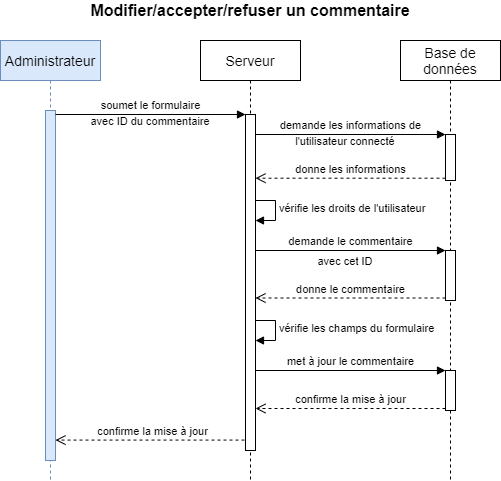

The diagram above was exported from draw.io. Its source (the exported page's mxGraphModel, read from the mxfile embedded in the PNG):
<mxGraphModel dx="962" dy="632" grid="1" gridSize="10" guides="1" tooltips="1" connect="1" arrows="1" fold="1" page="1" pageScale="1" pageWidth="1169" pageHeight="827" math="0" shadow="0">
  <root>
    <mxCell id="0" />
    <mxCell id="1" parent="0" />
    <mxCell id="FcuyIuyQRbHfc8d0Udx3-1" value="confirme la mise à jour" style="html=1;verticalAlign=bottom;endArrow=open;dashed=1;endSize=8;exitX=0.5;exitY=0.969;exitDx=0;exitDy=0;exitPerimeter=0;" parent="1" source="FcuyIuyQRbHfc8d0Udx3-7" target="FcuyIuyQRbHfc8d0Udx3-5" edge="1">
      <mxGeometry relative="1" as="geometry">
        <mxPoint x="140" y="477" as="targetPoint" />
      </mxGeometry>
    </mxCell>
    <mxCell id="FcuyIuyQRbHfc8d0Udx3-2" value="vérifie les droits de l'utilisateur" style="edgeStyle=orthogonalEdgeStyle;html=1;align=left;spacingLeft=2;endArrow=block;rounded=0;entryX=1;entryY=0;" parent="1" edge="1">
      <mxGeometry relative="1" as="geometry">
        <mxPoint x="290" y="240" as="sourcePoint" />
        <Array as="points">
          <mxPoint x="315" y="240" />
        </Array>
        <mxPoint x="295" y="260" as="targetPoint" />
      </mxGeometry>
    </mxCell>
    <mxCell id="FcuyIuyQRbHfc8d0Udx3-3" value="vérifie les champs du formulaire" style="edgeStyle=orthogonalEdgeStyle;html=1;align=left;spacingLeft=2;endArrow=block;rounded=0;entryX=1;entryY=0;" parent="1" edge="1">
      <mxGeometry relative="1" as="geometry">
        <mxPoint x="290" y="360" as="sourcePoint" />
        <Array as="points">
          <mxPoint x="315" y="360" />
        </Array>
        <mxPoint x="295" y="380" as="targetPoint" />
      </mxGeometry>
    </mxCell>
    <mxCell id="FcuyIuyQRbHfc8d0Udx3-4" value="&lt;font style=&quot;font-size: 14px&quot;&gt;Administrateur&lt;/font&gt;" style="shape=umlLifeline;perimeter=lifelinePerimeter;whiteSpace=wrap;html=1;container=1;collapsible=0;recursiveResize=0;outlineConnect=0;fillColor=#dae8fc;strokeColor=#6c8ebf;" parent="1" vertex="1">
      <mxGeometry x="40" y="80" width="100" height="440" as="geometry" />
    </mxCell>
    <mxCell id="FcuyIuyQRbHfc8d0Udx3-5" value="" style="html=1;points=[];perimeter=orthogonalPerimeter;fillColor=#dae8fc;strokeColor=#6c8ebf;" parent="FcuyIuyQRbHfc8d0Udx3-4" vertex="1">
      <mxGeometry x="45" y="70" width="10" height="350" as="geometry" />
    </mxCell>
    <mxCell id="FcuyIuyQRbHfc8d0Udx3-6" value="&lt;font style=&quot;font-size: 14px&quot;&gt;Serveur&lt;/font&gt;" style="shape=umlLifeline;perimeter=lifelinePerimeter;whiteSpace=wrap;html=1;container=1;collapsible=0;recursiveResize=0;outlineConnect=0;" parent="1" vertex="1">
      <mxGeometry x="240" y="80" width="100" height="440" as="geometry" />
    </mxCell>
    <mxCell id="FcuyIuyQRbHfc8d0Udx3-7" value="" style="html=1;points=[];perimeter=orthogonalPerimeter;" parent="FcuyIuyQRbHfc8d0Udx3-6" vertex="1">
      <mxGeometry x="45" y="74" width="10" height="336" as="geometry" />
    </mxCell>
    <mxCell id="FcuyIuyQRbHfc8d0Udx3-8" value="&lt;font style=&quot;font-size: 14px&quot;&gt;Base de données&lt;/font&gt;" style="shape=umlLifeline;perimeter=lifelinePerimeter;whiteSpace=wrap;html=1;container=1;collapsible=0;recursiveResize=0;outlineConnect=0;" parent="1" vertex="1">
      <mxGeometry x="440" y="80" width="100" height="440" as="geometry" />
    </mxCell>
    <mxCell id="FcuyIuyQRbHfc8d0Udx3-9" value="" style="html=1;points=[];perimeter=orthogonalPerimeter;" parent="FcuyIuyQRbHfc8d0Udx3-8" vertex="1">
      <mxGeometry x="45" y="94" width="10" height="46" as="geometry" />
    </mxCell>
    <mxCell id="FcuyIuyQRbHfc8d0Udx3-10" value="" style="html=1;points=[];perimeter=orthogonalPerimeter;" parent="FcuyIuyQRbHfc8d0Udx3-8" vertex="1">
      <mxGeometry x="45" y="210" width="10" height="50" as="geometry" />
    </mxCell>
    <mxCell id="FcuyIuyQRbHfc8d0Udx3-20" value="" style="html=1;points=[];perimeter=orthogonalPerimeter;" parent="FcuyIuyQRbHfc8d0Udx3-8" vertex="1">
      <mxGeometry x="45" y="330" width="10" height="40" as="geometry" />
    </mxCell>
    <mxCell id="FcuyIuyQRbHfc8d0Udx3-11" value="&lt;font style=&quot;font-size: 16px&quot;&gt;&lt;b&gt;Modifier/accepter/refuser un commentaire&lt;/b&gt;&lt;/font&gt;" style="text;html=1;strokeColor=none;fillColor=none;align=center;verticalAlign=middle;whiteSpace=wrap;rounded=0;" parent="1" vertex="1">
      <mxGeometry x="40" y="40" width="500" height="20" as="geometry" />
    </mxCell>
    <mxCell id="FcuyIuyQRbHfc8d0Udx3-12" value="soumet le formulaire" style="html=1;verticalAlign=bottom;endArrow=block;entryX=0;entryY=0;" parent="1" source="FcuyIuyQRbHfc8d0Udx3-5" target="FcuyIuyQRbHfc8d0Udx3-7" edge="1">
      <mxGeometry relative="1" as="geometry">
        <mxPoint x="130" y="260" as="sourcePoint" />
      </mxGeometry>
    </mxCell>
    <mxCell id="FcuyIuyQRbHfc8d0Udx3-13" value="demande les informations de" style="html=1;verticalAlign=bottom;endArrow=block;entryX=0;entryY=0;" parent="1" target="FcuyIuyQRbHfc8d0Udx3-9" edge="1">
      <mxGeometry relative="1" as="geometry">
        <mxPoint x="295" y="174" as="sourcePoint" />
      </mxGeometry>
    </mxCell>
    <mxCell id="FcuyIuyQRbHfc8d0Udx3-14" value="donne les informations" style="html=1;verticalAlign=bottom;endArrow=open;dashed=1;endSize=8;exitX=0;exitY=0.95;" parent="1" source="FcuyIuyQRbHfc8d0Udx3-9" edge="1">
      <mxGeometry relative="1" as="geometry">
        <mxPoint x="295" y="217.69999999999993" as="targetPoint" />
      </mxGeometry>
    </mxCell>
    <mxCell id="FcuyIuyQRbHfc8d0Udx3-15" value="&lt;font style=&quot;font-size: 11px&quot;&gt;l'utilisateur connecté&lt;/font&gt;" style="text;html=1;strokeColor=none;fillColor=none;align=center;verticalAlign=middle;whiteSpace=wrap;rounded=0;" parent="1" vertex="1">
      <mxGeometry x="300" y="170" width="170" height="20" as="geometry" />
    </mxCell>
    <mxCell id="FcuyIuyQRbHfc8d0Udx3-16" value="demande le commentaire" style="html=1;verticalAlign=bottom;endArrow=block;entryX=0;entryY=0;" parent="1" target="FcuyIuyQRbHfc8d0Udx3-10" edge="1">
      <mxGeometry relative="1" as="geometry">
        <mxPoint x="295" y="290" as="sourcePoint" />
      </mxGeometry>
    </mxCell>
    <mxCell id="FcuyIuyQRbHfc8d0Udx3-17" value="donne le commentaire" style="html=1;verticalAlign=bottom;endArrow=open;dashed=1;endSize=8;exitX=0;exitY=0.95;" parent="1" source="FcuyIuyQRbHfc8d0Udx3-10" target="FcuyIuyQRbHfc8d0Udx3-7" edge="1">
      <mxGeometry relative="1" as="geometry">
        <mxPoint x="295" y="318.5" as="targetPoint" />
      </mxGeometry>
    </mxCell>
    <mxCell id="FcuyIuyQRbHfc8d0Udx3-18" value="&lt;font style=&quot;font-size: 11px&quot;&gt;avec cet ID&lt;/font&gt;" style="text;html=1;strokeColor=none;fillColor=none;align=center;verticalAlign=middle;whiteSpace=wrap;rounded=0;" parent="1" vertex="1">
      <mxGeometry x="300" y="290" width="170" height="20" as="geometry" />
    </mxCell>
    <mxCell id="FcuyIuyQRbHfc8d0Udx3-19" value="&lt;font style=&quot;font-size: 11px&quot;&gt;avec ID du commentaire&lt;/font&gt;" style="text;html=1;strokeColor=none;fillColor=none;align=center;verticalAlign=middle;whiteSpace=wrap;rounded=0;" parent="1" vertex="1">
      <mxGeometry x="100" y="150" width="180" height="20" as="geometry" />
    </mxCell>
    <mxCell id="FcuyIuyQRbHfc8d0Udx3-21" value="met à jour le commentaire" style="html=1;verticalAlign=bottom;endArrow=block;entryX=0;entryY=0;" parent="1" source="FcuyIuyQRbHfc8d0Udx3-7" target="FcuyIuyQRbHfc8d0Udx3-20" edge="1">
      <mxGeometry relative="1" as="geometry">
        <mxPoint x="415" y="410" as="sourcePoint" />
      </mxGeometry>
    </mxCell>
    <mxCell id="FcuyIuyQRbHfc8d0Udx3-22" value="confirme la mise à jour" style="html=1;verticalAlign=bottom;endArrow=open;dashed=1;endSize=8;exitX=0;exitY=0.95;" parent="1" source="FcuyIuyQRbHfc8d0Udx3-20" target="FcuyIuyQRbHfc8d0Udx3-7" edge="1">
      <mxGeometry relative="1" as="geometry">
        <mxPoint x="415" y="486" as="targetPoint" />
      </mxGeometry>
    </mxCell>
  </root>
</mxGraphModel>